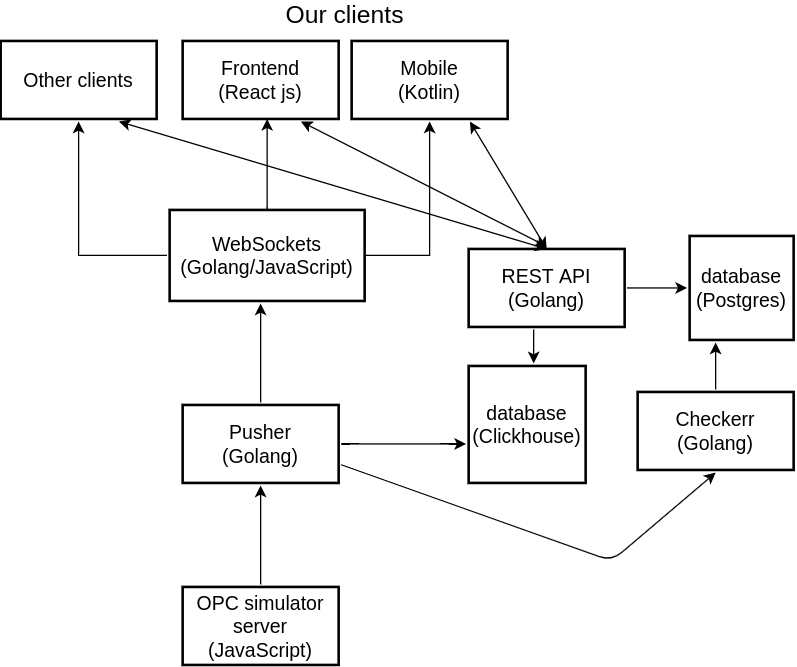

The diagram above was exported from draw.io. Its source (the exported page's mxGraphModel, read from the mxfile embedded in the PNG):
<mxGraphModel dx="1980" dy="1864" grid="1" gridSize="10" guides="1" tooltips="1" connect="1" arrows="1" fold="1" page="1" pageScale="1" pageWidth="827" pageHeight="1169" math="0" shadow="0">
  <root>
    <mxCell id="WIyWlLk6GJQsqaUBKTNV-0" />
    <mxCell id="WIyWlLk6GJQsqaUBKTNV-1" parent="WIyWlLk6GJQsqaUBKTNV-0" />
    <mxCell id="ChzjFwEKSWSy-QWK8Bpa-2" value="" style="edgeStyle=orthogonalEdgeStyle;rounded=0;orthogonalLoop=1;jettySize=auto;html=1;fontSize=14;strokeWidth=1;" edge="1" parent="WIyWlLk6GJQsqaUBKTNV-1" source="ChzjFwEKSWSy-QWK8Bpa-0" target="ChzjFwEKSWSy-QWK8Bpa-1">
      <mxGeometry relative="1" as="geometry" />
    </mxCell>
    <mxCell id="ChzjFwEKSWSy-QWK8Bpa-0" value="OPC simulator server&lt;br style=&quot;font-size: 15px;&quot;&gt;(JavaScript)" style="rounded=0;whiteSpace=wrap;html=1;fontSize=15;strokeWidth=2;perimeterSpacing=2;spacingTop=0;" vertex="1" parent="WIyWlLk6GJQsqaUBKTNV-1">
      <mxGeometry x="-490" y="-330" width="120" height="60" as="geometry" />
    </mxCell>
    <mxCell id="ChzjFwEKSWSy-QWK8Bpa-4" value="" style="edgeStyle=orthogonalEdgeStyle;rounded=0;orthogonalLoop=1;jettySize=auto;html=1;fontSize=14;strokeWidth=1;" edge="1" parent="WIyWlLk6GJQsqaUBKTNV-1" source="ChzjFwEKSWSy-QWK8Bpa-1" target="ChzjFwEKSWSy-QWK8Bpa-3">
      <mxGeometry relative="1" as="geometry">
        <Array as="points">
          <mxPoint x="-430" y="-520" />
          <mxPoint x="-430" y="-520" />
        </Array>
      </mxGeometry>
    </mxCell>
    <mxCell id="ChzjFwEKSWSy-QWK8Bpa-39" style="edgeStyle=orthogonalEdgeStyle;rounded=0;orthogonalLoop=1;jettySize=auto;html=1;startArrow=none;startFill=0;strokeWidth=1;fontSize=15;" edge="1" parent="WIyWlLk6GJQsqaUBKTNV-1" source="ChzjFwEKSWSy-QWK8Bpa-1" target="ChzjFwEKSWSy-QWK8Bpa-9">
      <mxGeometry relative="1" as="geometry">
        <Array as="points">
          <mxPoint x="-290" y="-440" />
          <mxPoint x="-290" y="-440" />
        </Array>
      </mxGeometry>
    </mxCell>
    <mxCell id="ChzjFwEKSWSy-QWK8Bpa-1" value="Pusher&lt;br style=&quot;font-size: 15px;&quot;&gt;(Golang)" style="rounded=0;whiteSpace=wrap;html=1;fontSize=15;strokeWidth=2;perimeterSpacing=2;spacingTop=0;" vertex="1" parent="WIyWlLk6GJQsqaUBKTNV-1">
      <mxGeometry x="-490" y="-470" width="120" height="60" as="geometry" />
    </mxCell>
    <mxCell id="ChzjFwEKSWSy-QWK8Bpa-29" value="" style="edgeStyle=orthogonalEdgeStyle;rounded=0;orthogonalLoop=1;jettySize=auto;html=1;fontSize=14;strokeWidth=1;" edge="1" parent="WIyWlLk6GJQsqaUBKTNV-1" source="ChzjFwEKSWSy-QWK8Bpa-26" target="ChzjFwEKSWSy-QWK8Bpa-15">
      <mxGeometry relative="1" as="geometry">
        <Array as="points">
          <mxPoint x="-80" y="-510" />
          <mxPoint x="-80" y="-510" />
        </Array>
      </mxGeometry>
    </mxCell>
    <mxCell id="ChzjFwEKSWSy-QWK8Bpa-26" value="Checkerr&lt;br style=&quot;font-size: 15px;&quot;&gt;(Golang)" style="rounded=0;whiteSpace=wrap;html=1;fontSize=15;strokeWidth=2;perimeterSpacing=2;spacingTop=0;" vertex="1" parent="WIyWlLk6GJQsqaUBKTNV-1">
      <mxGeometry x="-140" y="-480" width="120" height="60" as="geometry" />
    </mxCell>
    <mxCell id="ChzjFwEKSWSy-QWK8Bpa-8" value="" style="edgeStyle=orthogonalEdgeStyle;rounded=0;orthogonalLoop=1;jettySize=auto;html=1;fontSize=14;strokeWidth=1;" edge="1" parent="WIyWlLk6GJQsqaUBKTNV-1" source="ChzjFwEKSWSy-QWK8Bpa-3" target="ChzjFwEKSWSy-QWK8Bpa-7">
      <mxGeometry relative="1" as="geometry">
        <Array as="points">
          <mxPoint x="-425" y="-585" />
          <mxPoint x="-300" y="-585" />
        </Array>
      </mxGeometry>
    </mxCell>
    <mxCell id="ChzjFwEKSWSy-QWK8Bpa-13" value="" style="edgeStyle=orthogonalEdgeStyle;rounded=0;orthogonalLoop=1;jettySize=auto;html=1;fontSize=14;strokeWidth=1;" edge="1" parent="WIyWlLk6GJQsqaUBKTNV-1" source="ChzjFwEKSWSy-QWK8Bpa-3" target="ChzjFwEKSWSy-QWK8Bpa-12">
      <mxGeometry relative="1" as="geometry" />
    </mxCell>
    <mxCell id="ChzjFwEKSWSy-QWK8Bpa-3" value="WebSockets&lt;br style=&quot;font-size: 15px;&quot;&gt;(Golang/JavaScript)" style="rounded=0;whiteSpace=wrap;html=1;fontSize=15;strokeWidth=2;perimeterSpacing=2;spacingTop=0;" vertex="1" parent="WIyWlLk6GJQsqaUBKTNV-1">
      <mxGeometry x="-500" y="-620" width="150" height="70" as="geometry" />
    </mxCell>
    <mxCell id="ChzjFwEKSWSy-QWK8Bpa-12" value="Other clients" style="rounded=0;whiteSpace=wrap;html=1;fontSize=15;strokeWidth=2;perimeterSpacing=2;spacingTop=0;" vertex="1" parent="WIyWlLk6GJQsqaUBKTNV-1">
      <mxGeometry x="-630" y="-750" width="120" height="60" as="geometry" />
    </mxCell>
    <mxCell id="ChzjFwEKSWSy-QWK8Bpa-7" value="Mobile&lt;br&gt;(Kotlin)" style="rounded=0;whiteSpace=wrap;html=1;fontSize=15;strokeWidth=2;perimeterSpacing=2;spacingTop=0;" vertex="1" parent="WIyWlLk6GJQsqaUBKTNV-1">
      <mxGeometry x="-360" y="-750" width="120" height="60" as="geometry" />
    </mxCell>
    <mxCell id="ChzjFwEKSWSy-QWK8Bpa-5" value="Frontend&lt;br style=&quot;font-size: 15px;&quot;&gt;(React js)" style="rounded=0;whiteSpace=wrap;html=1;fontSize=15;strokeWidth=2;perimeterSpacing=2;spacingTop=0;" vertex="1" parent="WIyWlLk6GJQsqaUBKTNV-1">
      <mxGeometry x="-490" y="-750" width="120" height="60" as="geometry" />
    </mxCell>
    <mxCell id="ChzjFwEKSWSy-QWK8Bpa-9" value="database&lt;br style=&quot;font-size: 15px;&quot;&gt;(Clickhouse)" style="whiteSpace=wrap;html=1;aspect=fixed;fontSize=15;strokeWidth=2;perimeterSpacing=2;spacingTop=0;" vertex="1" parent="WIyWlLk6GJQsqaUBKTNV-1">
      <mxGeometry x="-270" y="-500" width="90" height="90" as="geometry" />
    </mxCell>
    <mxCell id="ChzjFwEKSWSy-QWK8Bpa-16" value="" style="edgeStyle=orthogonalEdgeStyle;rounded=0;orthogonalLoop=1;jettySize=auto;html=1;fontSize=14;strokeWidth=1;" edge="1" parent="WIyWlLk6GJQsqaUBKTNV-1" source="ChzjFwEKSWSy-QWK8Bpa-14" target="ChzjFwEKSWSy-QWK8Bpa-15">
      <mxGeometry relative="1" as="geometry" />
    </mxCell>
    <mxCell id="ChzjFwEKSWSy-QWK8Bpa-25" value="" style="edgeStyle=orthogonalEdgeStyle;rounded=0;orthogonalLoop=1;jettySize=auto;html=1;fontSize=14;strokeWidth=1;" edge="1" parent="WIyWlLk6GJQsqaUBKTNV-1" source="ChzjFwEKSWSy-QWK8Bpa-14" target="ChzjFwEKSWSy-QWK8Bpa-9">
      <mxGeometry relative="1" as="geometry">
        <Array as="points">
          <mxPoint x="-220" y="-510" />
          <mxPoint x="-220" y="-510" />
        </Array>
      </mxGeometry>
    </mxCell>
    <mxCell id="ChzjFwEKSWSy-QWK8Bpa-14" value="REST API&lt;br style=&quot;font-size: 15px;&quot;&gt;(Golang)" style="rounded=0;whiteSpace=wrap;html=1;fontSize=15;strokeWidth=2;perimeterSpacing=2;spacingTop=0;" vertex="1" parent="WIyWlLk6GJQsqaUBKTNV-1">
      <mxGeometry x="-270" y="-590" width="120" height="60" as="geometry" />
    </mxCell>
    <mxCell id="ChzjFwEKSWSy-QWK8Bpa-15" value="database&lt;br style=&quot;font-size: 15px;&quot;&gt;(Postgres)" style="whiteSpace=wrap;html=1;aspect=fixed;fontSize=15;strokeWidth=2;perimeterSpacing=2;spacingTop=0;" vertex="1" parent="WIyWlLk6GJQsqaUBKTNV-1">
      <mxGeometry x="-100" y="-600" width="80" height="80" as="geometry" />
    </mxCell>
    <mxCell id="ChzjFwEKSWSy-QWK8Bpa-22" value="" style="endArrow=classic;html=1;exitX=0.5;exitY=0;exitDx=0;exitDy=0;entryX=0.75;entryY=1;entryDx=0;entryDy=0;startArrow=classic;startFill=1;fontSize=14;strokeWidth=1;" edge="1" parent="WIyWlLk6GJQsqaUBKTNV-1" source="ChzjFwEKSWSy-QWK8Bpa-14" target="ChzjFwEKSWSy-QWK8Bpa-5">
      <mxGeometry width="50" height="50" relative="1" as="geometry">
        <mxPoint x="-250" y="-610" as="sourcePoint" />
        <mxPoint x="-200" y="-660" as="targetPoint" />
      </mxGeometry>
    </mxCell>
    <mxCell id="ChzjFwEKSWSy-QWK8Bpa-23" value="" style="endArrow=classic;html=1;entryX=0.75;entryY=1;entryDx=0;entryDy=0;startArrow=classic;startFill=1;fontSize=14;strokeWidth=1;" edge="1" parent="WIyWlLk6GJQsqaUBKTNV-1" target="ChzjFwEKSWSy-QWK8Bpa-7">
      <mxGeometry width="50" height="50" relative="1" as="geometry">
        <mxPoint x="-210" y="-590" as="sourcePoint" />
        <mxPoint x="-190" y="-650.0000000000001" as="targetPoint" />
      </mxGeometry>
    </mxCell>
    <mxCell id="ChzjFwEKSWSy-QWK8Bpa-24" value="" style="endArrow=classic;html=1;entryX=0.75;entryY=1;entryDx=0;entryDy=0;startArrow=classic;startFill=1;fontSize=14;strokeWidth=1;" edge="1" parent="WIyWlLk6GJQsqaUBKTNV-1" target="ChzjFwEKSWSy-QWK8Bpa-12">
      <mxGeometry width="50" height="50" relative="1" as="geometry">
        <mxPoint x="-210" y="-590" as="sourcePoint" />
        <mxPoint x="-260" y="-680.0000000000001" as="targetPoint" />
      </mxGeometry>
    </mxCell>
    <mxCell id="ChzjFwEKSWSy-QWK8Bpa-28" value="" style="endArrow=classic;html=1;entryX=0.5;entryY=1;entryDx=0;entryDy=0;exitX=1;exitY=0.75;exitDx=0;exitDy=0;fontSize=14;strokeWidth=1;" edge="1" parent="WIyWlLk6GJQsqaUBKTNV-1" source="ChzjFwEKSWSy-QWK8Bpa-1" target="ChzjFwEKSWSy-QWK8Bpa-26">
      <mxGeometry width="50" height="50" relative="1" as="geometry">
        <mxPoint x="-350" y="-350" as="sourcePoint" />
        <mxPoint x="-430" y="-250" as="targetPoint" />
        <Array as="points">
          <mxPoint x="-160" y="-350" />
        </Array>
      </mxGeometry>
    </mxCell>
    <mxCell id="ChzjFwEKSWSy-QWK8Bpa-31" value="" style="endArrow=classic;html=1;strokeWidth=1;fontSize=15;exitX=0.5;exitY=0;exitDx=0;exitDy=0;" edge="1" parent="WIyWlLk6GJQsqaUBKTNV-1" source="ChzjFwEKSWSy-QWK8Bpa-3">
      <mxGeometry width="50" height="50" relative="1" as="geometry">
        <mxPoint x="-630" y="-200" as="sourcePoint" />
        <mxPoint x="-425" y="-690" as="targetPoint" />
      </mxGeometry>
    </mxCell>
    <mxCell id="ChzjFwEKSWSy-QWK8Bpa-40" value="Our clients" style="text;html=1;align=center;verticalAlign=middle;whiteSpace=wrap;rounded=0;fontSize=19;strokeWidth=2;perimeterSpacing=1;fontStyle=0" vertex="1" parent="WIyWlLk6GJQsqaUBKTNV-1">
      <mxGeometry x="-420" y="-780" width="110" height="20" as="geometry" />
    </mxCell>
  </root>
</mxGraphModel>